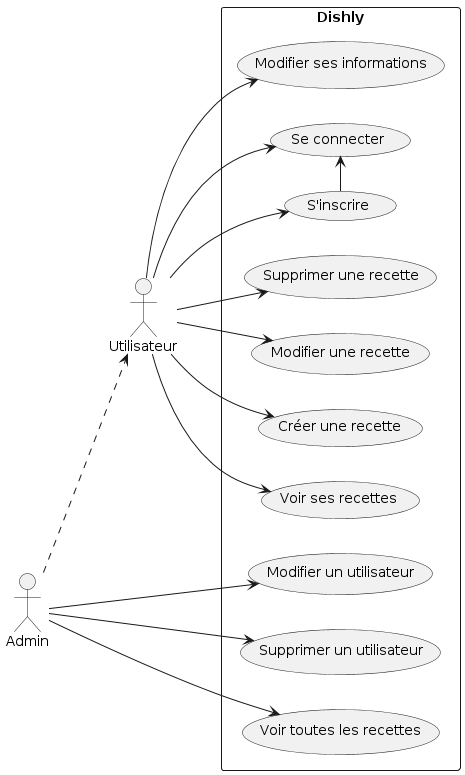

The diagram above was rendered by PlantUML. Its source (embedded in the PNG):
@startuml
left to right direction

actor Utilisateur as user
actor Admin as admin

rectangle "Dishly" {

usecase "S'inscrire" as UC1
usecase "Se connecter" as UC2
usecase "Modifier un utilisateur" as UC3
usecase "Supprimer un utilisateur" as UC4
usecase "Modifier ses informations" as UC5
usecase "Voir ses recettes" as UC6
usecase "Voir toutes les recettes" as UC7
usecase "Créer une recette" as UC8
usecase "Modifier une recette" as UC9
usecase "Supprimer une recette" as UC10

admin ..> user
user -> UC1
UC1 -> UC2
user -> UC2

admin -> UC3
admin -> UC4
admin -> UC7

user --> UC5
user --> UC6
user --> UC8
user --> UC9
user --> UC10

}
@enduml